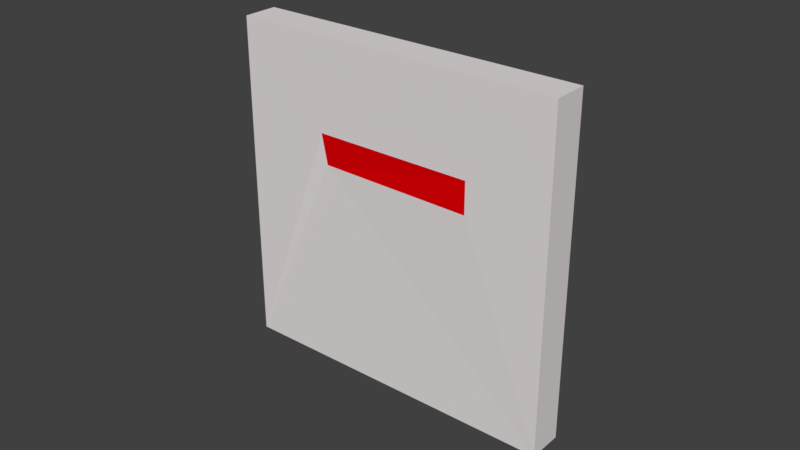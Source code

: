 # Source: lock_red.blend  (saved by Blender 2.79.0; exported with 4.5.12 LTS)
import bpy
from mathutils import Matrix  # noqa: F401  (used for matrix-valued properties, if any)

bpy.ops.wm.read_factory_settings(use_empty=True)
scene = bpy.context.scene
scene.name = 'Scene'

# ---- collections
col_collection_1 = bpy.data.collections.new('Collection 1'); scene.collection.children.link(col_collection_1)

# ---- materials (node trees are filled in below, after node groups)
mat_mat_door_green = bpy.data.materials.new('Mat_Door_Green')
mat_mat_door_green.alpha_threshold = 0.0
mat_mat_door_green.use_transparent_shadow = False
mat_mat_door_green.diffuse_color = (0.004795, 0.686, 0.0, 1.0)
mat_mat_door_green.roughness = 0.5
mat_mat_walls = bpy.data.materials.new('Mat_Walls')
mat_mat_walls.alpha_threshold = 0.0
mat_mat_walls.use_transparent_shadow = False
mat_mat_walls.diffuse_color = (0.8, 0.7526, 0.7526, 1.0)
mat_mat_walls.roughness = 0.5
mat_mat_door_red = bpy.data.materials.new('Mat_Door_Red')
mat_mat_door_red.alpha_threshold = 0.0
mat_mat_door_red.use_transparent_shadow = False
mat_mat_door_red.diffuse_color = (0.8, 0.0, 0.00197, 1.0)
mat_mat_door_red.roughness = 0.5

# ---- material node trees

# ---- world
world_world = bpy.data.worlds.new('World'); scene.world = world_world
world_world.color = (0.05088, 0.05088, 0.05088)
world_world.use_sun_shadow = False
world_world.sun_shadow_jitter_overblur = 0.0
world_world.cycles.sampling_method = 'MANUAL'

# ---- meshes
me_cube_003 = bpy.data.meshes.new('Cube.003')
me_cube_003.from_pydata([(0.0542, 0.05363, -0.0008784), (0.0542, -0.05421, -0.0008784), (0.05425, 0.05363, 0.01046), (0.05425, -0.05421, 0.01046), (-0.05363, 0.05363, -0.0004474), (-0.05363, -0.05421, -0.0004474), (-0.05359, 0.05363, 0.01089), (-0.05359, -0.05421, 0.01089), (0.02744, 0.01361, 0.01057), (0.02744, 0.02394, 0.01057), (-0.02461, 0.02394, 0.01078), (-0.02322, 0.01388, 0.01008)], [], [(0, 2, 3, 1), (3, 8, 11, 7), (6, 4, 5, 7), (2, 0, 4, 6), (7, 5, 1, 3), (2, 9, 8, 3), (7, 11, 10, 6), (6, 10, 9, 2), (9, 11, 8), (10, 11, 9)])
me_cube_003.polygons.foreach_set('material_index', [1, 1, 1, 1, 1, 1, 1, 1, 2, 2])
me_cube_003.materials.append(mat_mat_door_green)
me_cube_003.materials.append(mat_mat_walls)
me_cube_003.materials.append(mat_mat_door_red)
me_cube_003.use_remesh_preserve_volume = False
me_cube_003.use_remesh_preserve_attributes = False
me_cube_003.use_mirror_vertex_groups = False
me_cube_003.update()

# ---- objects
ob_cube_003 = bpy.data.objects.new('Cube.003', me_cube_003)

# ---- transforms, parenting, visibility, modifiers, constraints
ob_cube_003.location = (0.0, 0.0, 0.0)
ob_cube_003.rotation_euler = (1.571, -0.0, 0.0)
ob_cube_003.lineart.crease_threshold = 0.0

# ---- collection membership
col_collection_1.objects.link(ob_cube_003)

# ---- scene / render settings (as saved in the file)
scene.frame_start = 1; scene.frame_end = 250; scene.frame_set(1)
scene.render.engine = 'BLENDER_EEVEE_NEXT'
scene.render.resolution_percentage = 50
scene.render.dither_intensity = 0.0
scene.cycles.use_denoising = False
scene.cycles.samples = 128
scene.cycles.sampling_pattern = 'TABULATED_SOBOL'
scene.cycles.use_adaptive_sampling = False
scene.cycles.use_light_tree = False
scene.cycles.blur_glossy = 0.0
scene.cycles.sample_clamp_indirect = 0.0
scene.view_settings.view_transform = 'Standard'
bpy.context.view_layer.update()

# ---- added for rendering (the .blend has no active camera and no usable light): camera, sun
cam_auto = bpy.data.cameras.new('AutoCamera')
cam_auto.lens = 50.0
cam_auto.sensor_width = 36.0
cam_auto.clip_end = 1000.0
ob_auto_camera = bpy.data.objects.new('AutoCamera', cam_auto)
scene.collection.objects.link(ob_auto_camera)
ob_auto_camera.location = (0.185354, -0.227061, 0.147743)
ob_auto_camera.rotation_euler = (1.09748, -7.21219e-08, 0.694738)
scene.camera = ob_auto_camera
light_auto_sun = bpy.data.lights.new('AutoSun', 'SUN')
light_auto_sun.energy = 3.0
light_auto_sun.angle = 0.0523599
ob_auto_sun = bpy.data.objects.new('AutoSun', light_auto_sun)
scene.collection.objects.link(ob_auto_sun)
ob_auto_sun.rotation_euler = (0.872665, 0.174533, 0.523599)
bpy.context.view_layer.update()
